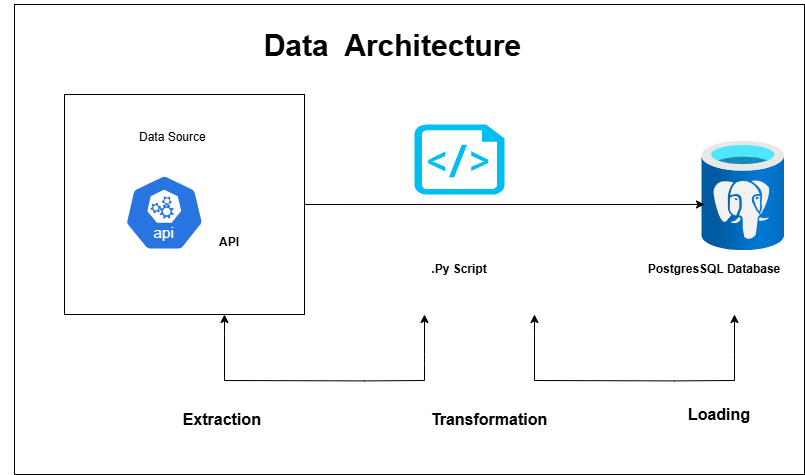

The diagram above was exported from draw.io. Its source (the exported page's mxGraphModel, read from the mxfile embedded in the PNG):
<mxGraphModel dx="1092" dy="825" grid="1" gridSize="10" guides="1" tooltips="1" connect="1" arrows="1" fold="1" page="1" pageScale="1" pageWidth="1169" pageHeight="827" background="none" math="0" shadow="0">
  <root>
    <mxCell id="0" />
    <mxCell id="1" parent="0" />
    <mxCell id="7PVWkjlWozXojrxEA2kN-1" value="" style="rounded=0;whiteSpace=wrap;html=1;" vertex="1" parent="1">
      <mxGeometry x="30" y="480" width="790" height="470" as="geometry" />
    </mxCell>
    <object label="" id="whWU7t4zgWKFAYlO8rsN-1">
      <mxCell style="rounded=0;whiteSpace=wrap;html=1;" parent="1" vertex="1">
        <mxGeometry x="80" y="570" width="240" height="220" as="geometry" />
      </mxCell>
    </object>
    <mxCell id="whWU7t4zgWKFAYlO8rsN-5" value="" style="aspect=fixed;sketch=0;html=1;dashed=0;whitespace=wrap;verticalLabelPosition=bottom;verticalAlign=top;fillColor=#2875E2;strokeColor=#ffffff;points=[[0.005,0.63,0],[0.1,0.2,0],[0.9,0.2,0],[0.5,0,0],[0.995,0.63,0],[0.72,0.99,0],[0.5,1,0],[0.28,0.99,0]];shape=mxgraph.kubernetes.icon2;kubernetesLabel=1;prIcon=api" parent="1" vertex="1">
      <mxGeometry x="140" y="650" width="79.59" height="76.4" as="geometry" />
    </mxCell>
    <mxCell id="whWU7t4zgWKFAYlO8rsN-6" value="API" style="text;html=1;align=center;verticalAlign=middle;whiteSpace=wrap;rounded=0;fontStyle=1" parent="1" vertex="1">
      <mxGeometry x="210" y="700" width="70" height="36.4" as="geometry" />
    </mxCell>
    <mxCell id="whWU7t4zgWKFAYlO8rsN-2" value="Data Source&amp;nbsp;&lt;div&gt;&lt;br&gt;&lt;/div&gt;" style="text;html=1;align=center;verticalAlign=middle;whiteSpace=wrap;rounded=0;fontSize=12;" parent="1" vertex="1">
      <mxGeometry x="70" y="590" width="240" height="60" as="geometry" />
    </mxCell>
    <mxCell id="whWU7t4zgWKFAYlO8rsN-9" value="" style="image;aspect=fixed;html=1;points=[];align=center;fontSize=12;image=img/lib/azure2/databases/Azure_Database_PostgreSQL_Server.svg;" parent="1" vertex="1">
      <mxGeometry x="717.5" y="616.4" width="82.5" height="110" as="geometry" />
    </mxCell>
    <mxCell id="whWU7t4zgWKFAYlO8rsN-14" value="" style="endArrow=classic;startArrow=classic;html=1;rounded=0;" parent="1" edge="1">
      <mxGeometry width="50" height="50" relative="1" as="geometry">
        <mxPoint x="240" y="790" as="sourcePoint" />
        <mxPoint x="440" y="790" as="targetPoint" />
        <Array as="points">
          <mxPoint x="240" y="810" />
          <mxPoint x="240" y="856" />
          <mxPoint x="380" y="856.4" />
          <mxPoint x="440" y="856" />
          <mxPoint x="440" y="840" />
          <mxPoint x="440" y="830" />
        </Array>
      </mxGeometry>
    </mxCell>
    <mxCell id="whWU7t4zgWKFAYlO8rsN-16" value="" style="endArrow=classic;startArrow=classic;html=1;rounded=0;" parent="1" edge="1">
      <mxGeometry width="50" height="50" relative="1" as="geometry">
        <mxPoint x="550" y="790" as="sourcePoint" />
        <mxPoint x="750" y="790" as="targetPoint" />
        <Array as="points">
          <mxPoint x="550" y="810" />
          <mxPoint x="550" y="856" />
          <mxPoint x="690" y="856.4" />
          <mxPoint x="750" y="856" />
          <mxPoint x="750" y="830" />
        </Array>
      </mxGeometry>
    </mxCell>
    <mxCell id="whWU7t4zgWKFAYlO8rsN-17" value="" style="verticalLabelPosition=bottom;html=1;verticalAlign=top;align=center;strokeColor=none;fillColor=#00BEF2;shape=mxgraph.azure.script_file;pointerEvents=1;" parent="1" vertex="1">
      <mxGeometry x="430" y="600" width="90" height="70" as="geometry" />
    </mxCell>
    <mxCell id="whWU7t4zgWKFAYlO8rsN-18" value=".Py Script" style="text;html=1;align=center;verticalAlign=middle;whiteSpace=wrap;rounded=0;fontStyle=1" parent="1" vertex="1">
      <mxGeometry x="375" y="720" width="200" height="50" as="geometry" />
    </mxCell>
    <mxCell id="whWU7t4zgWKFAYlO8rsN-20" value="PostgresSQL Database" style="text;html=1;align=center;verticalAlign=middle;whiteSpace=wrap;rounded=0;fontStyle=1" parent="1" vertex="1">
      <mxGeometry x="660" y="730" width="140" height="30" as="geometry" />
    </mxCell>
    <mxCell id="whWU7t4zgWKFAYlO8rsN-21" value="Extraction&amp;nbsp;" style="text;html=1;align=center;verticalAlign=middle;whiteSpace=wrap;rounded=0;fontStyle=1;fontSize=16;" parent="1" vertex="1">
      <mxGeometry x="160.21" y="865" width="159.79" height="60" as="geometry" />
    </mxCell>
    <mxCell id="whWU7t4zgWKFAYlO8rsN-22" value="Transformation" style="text;html=1;align=center;verticalAlign=middle;whiteSpace=wrap;rounded=0;fontStyle=1;fontSize=16;" parent="1" vertex="1">
      <mxGeometry x="440" y="870" width="130" height="50" as="geometry" />
    </mxCell>
    <mxCell id="whWU7t4zgWKFAYlO8rsN-26" value="Data&amp;nbsp; Architecture&amp;nbsp;" style="text;html=1;align=center;verticalAlign=middle;rounded=0;rotation=0;textShadow=0;fontStyle=1;labelBackgroundColor=none;spacingTop=1;spacingRight=6;shadow=1;labelBorderColor=none;fontSize=30;" parent="1" vertex="1">
      <mxGeometry x="20" y="480" width="790" height="80" as="geometry" />
    </mxCell>
    <mxCell id="whWU7t4zgWKFAYlO8rsN-23" value="Loading" style="text;html=1;align=center;verticalAlign=middle;whiteSpace=wrap;rounded=0;fontStyle=1;fontSize=16;" parent="1" vertex="1">
      <mxGeometry x="670" y="860" width="130" height="60" as="geometry" />
    </mxCell>
    <mxCell id="whWU7t4zgWKFAYlO8rsN-25" value="" style="endArrow=classic;html=1;rounded=0;exitX=1;exitY=0.5;exitDx=0;exitDy=0;entryX=0.03;entryY=0.578;entryDx=0;entryDy=0;entryPerimeter=0;" parent="1" source="whWU7t4zgWKFAYlO8rsN-1" target="whWU7t4zgWKFAYlO8rsN-9" edge="1">
      <mxGeometry width="50" height="50" relative="1" as="geometry">
        <mxPoint x="440" y="750" as="sourcePoint" />
        <mxPoint x="490" y="700" as="targetPoint" />
      </mxGeometry>
    </mxCell>
  </root>
</mxGraphModel>